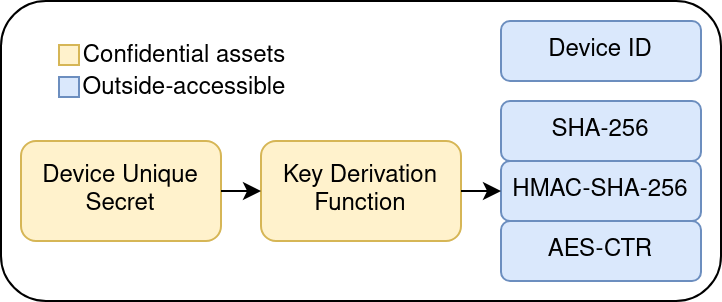

The diagram above was exported from draw.io. Its source (the exported page's mxGraphModel, read from the mxfile embedded in the PNG):
<mxGraphModel dx="1941" dy="1160" grid="1" gridSize="10" guides="1" tooltips="1" connect="1" arrows="1" fold="1" page="1" pageScale="1" pageWidth="850" pageHeight="1100" math="0" shadow="0">
  <root>
    <mxCell id="0" />
    <mxCell id="1" parent="0" />
    <mxCell id="ciUGr3yPvyKa0iRQW0Og-10" parent="1" style="rounded=1;whiteSpace=wrap;html=1;" value="" vertex="1">
      <mxGeometry height="150" width="360" x="110" y="110" as="geometry" />
    </mxCell>
    <mxCell id="ciUGr3yPvyKa0iRQW0Og-1" parent="1" style="rounded=1;whiteSpace=wrap;html=1;fillColor=#dae8fc;strokeColor=#6c8ebf;" value="Device ID" vertex="1">
      <mxGeometry height="30" width="100" x="360" y="120" as="geometry" />
    </mxCell>
    <mxCell id="ciUGr3yPvyKa0iRQW0Og-2" parent="1" style="rounded=1;whiteSpace=wrap;html=1;fillColor=#fff2cc;strokeColor=#d6b656;" value="Device Unique Secret" vertex="1">
      <mxGeometry height="50" width="100" x="120" y="180" as="geometry" />
    </mxCell>
    <mxCell id="ciUGr3yPvyKa0iRQW0Og-3" parent="1" style="rounded=1;whiteSpace=wrap;html=1;fillColor=#fff2cc;strokeColor=#d6b656;" value="Key Derivation Function" vertex="1">
      <mxGeometry height="50" width="100" x="240" y="180" as="geometry" />
    </mxCell>
    <mxCell id="ciUGr3yPvyKa0iRQW0Og-4" parent="1" style="rounded=1;whiteSpace=wrap;html=1;fillColor=#dae8fc;strokeColor=#6c8ebf;" value="SHA-256" vertex="1">
      <mxGeometry height="30" width="100" x="360" y="160" as="geometry" />
    </mxCell>
    <mxCell id="ciUGr3yPvyKa0iRQW0Og-5" parent="1" style="rounded=1;whiteSpace=wrap;html=1;fillColor=#dae8fc;strokeColor=#6c8ebf;" value="HMAC-SHA-256" vertex="1">
      <mxGeometry height="30" width="100" x="360" y="190" as="geometry" />
    </mxCell>
    <mxCell id="ciUGr3yPvyKa0iRQW0Og-6" parent="1" style="rounded=1;whiteSpace=wrap;html=1;fillColor=#dae8fc;strokeColor=#6c8ebf;" value="AES-CTR" vertex="1">
      <mxGeometry height="30" width="100" x="360" y="220" as="geometry" />
    </mxCell>
    <mxCell id="ciUGr3yPvyKa0iRQW0Og-8" edge="1" parent="1" source="ciUGr3yPvyKa0iRQW0Og-2" style="endArrow=classic;html=1;rounded=0;exitX=1;exitY=0.5;exitDx=0;exitDy=0;entryX=0;entryY=0.5;entryDx=0;entryDy=0;" target="ciUGr3yPvyKa0iRQW0Og-3" value="">
      <mxGeometry height="50" relative="1" width="50" as="geometry">
        <mxPoint x="340" y="320" as="sourcePoint" />
        <mxPoint x="390" y="270" as="targetPoint" />
      </mxGeometry>
    </mxCell>
    <mxCell id="ciUGr3yPvyKa0iRQW0Og-9" edge="1" parent="1" source="ciUGr3yPvyKa0iRQW0Og-3" style="endArrow=classic;html=1;rounded=0;exitX=1;exitY=0.5;exitDx=0;exitDy=0;entryX=0;entryY=0.5;entryDx=0;entryDy=0;" target="ciUGr3yPvyKa0iRQW0Og-5" value="">
      <mxGeometry height="50" relative="1" width="50" as="geometry">
        <mxPoint x="350" y="340" as="sourcePoint" />
        <mxPoint x="400" y="290" as="targetPoint" />
      </mxGeometry>
    </mxCell>
    <mxCell id="ciUGr3yPvyKa0iRQW0Og-12" parent="1" style="rounded=0;whiteSpace=wrap;html=1;strokeColor=none;fillColor=none;" value="Confidential assets" vertex="1">
      <mxGeometry height="20" width="110" x="147" y="128" as="geometry" />
    </mxCell>
    <mxCell id="ciUGr3yPvyKa0iRQW0Og-13" parent="1" style="rounded=0;whiteSpace=wrap;html=1;strokeColor=none;fillColor=none;" value="Outside-accessible" vertex="1">
      <mxGeometry height="20" width="110" x="147" y="144" as="geometry" />
    </mxCell>
    <mxCell id="RBnl6GLX5Y0XyNxcloxT-1" parent="1" style="rounded=0;whiteSpace=wrap;html=1;fillColor=#fff2cc;strokeColor=#d6b656;" value="" vertex="1">
      <mxGeometry height="10" width="10" x="139" y="132" as="geometry" />
    </mxCell>
    <mxCell id="RBnl6GLX5Y0XyNxcloxT-2" parent="1" style="rounded=0;whiteSpace=wrap;html=1;fillColor=#dae8fc;strokeColor=#6c8ebf;" value="" vertex="1">
      <mxGeometry height="10" width="10" x="139" y="148" as="geometry" />
    </mxCell>
  </root>
</mxGraphModel>